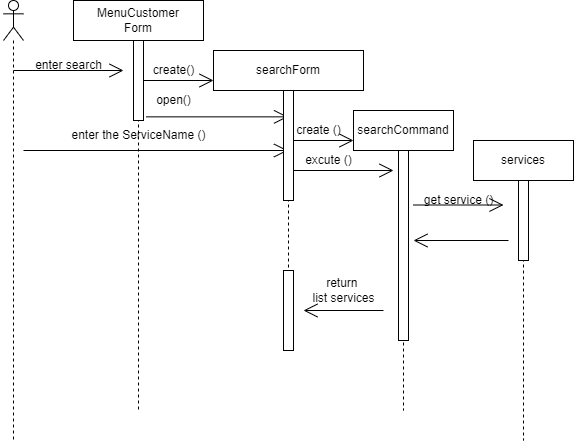

The diagram above was exported from draw.io. Its source (the exported page's mxGraphModel, read from the mxfile embedded in the PNG):
<mxGraphModel dx="913" dy="582" grid="1" gridSize="10" guides="1" tooltips="1" connect="1" arrows="1" fold="1" page="1" pageScale="1" pageWidth="850" pageHeight="1100" math="0" shadow="0">
  <root>
    <mxCell id="0" />
    <mxCell id="1" parent="0" />
    <mxCell id="S6zF8lXs-NOd9XUTztvt-1" value="" style="shape=umlLifeline;participant=umlActor;perimeter=lifelinePerimeter;whiteSpace=wrap;html=1;container=1;collapsible=0;recursiveResize=0;verticalAlign=top;spacingTop=36;outlineConnect=0;" vertex="1" parent="1">
      <mxGeometry x="60" y="80" width="20" height="440" as="geometry" />
    </mxCell>
    <mxCell id="S6zF8lXs-NOd9XUTztvt-2" value="MenuCustomer&lt;br&gt;Form" style="shape=umlLifeline;perimeter=lifelinePerimeter;whiteSpace=wrap;html=1;container=1;collapsible=0;recursiveResize=0;outlineConnect=0;" vertex="1" parent="1">
      <mxGeometry x="130" y="80" width="130" height="410" as="geometry" />
    </mxCell>
    <mxCell id="S6zF8lXs-NOd9XUTztvt-8" value="open()" style="text;html=1;align=center;verticalAlign=middle;resizable=0;points=[];autosize=1;strokeColor=none;fillColor=none;" vertex="1" parent="S6zF8lXs-NOd9XUTztvt-2">
      <mxGeometry x="70" y="85" width="60" height="30" as="geometry" />
    </mxCell>
    <mxCell id="S6zF8lXs-NOd9XUTztvt-11" value="" style="html=1;points=[];perimeter=orthogonalPerimeter;" vertex="1" parent="S6zF8lXs-NOd9XUTztvt-2">
      <mxGeometry x="60" y="40" width="10" height="80" as="geometry" />
    </mxCell>
    <mxCell id="S6zF8lXs-NOd9XUTztvt-12" value="" style="endArrow=open;endFill=1;endSize=12;html=1;rounded=0;" edge="1" parent="S6zF8lXs-NOd9XUTztvt-2" target="S6zF8lXs-NOd9XUTztvt-7">
      <mxGeometry width="160" relative="1" as="geometry">
        <mxPoint x="-50" y="150" as="sourcePoint" />
        <mxPoint x="170" y="150" as="targetPoint" />
      </mxGeometry>
    </mxCell>
    <mxCell id="S6zF8lXs-NOd9XUTztvt-13" value="enter the ServiceName ()" style="text;html=1;align=center;verticalAlign=middle;resizable=0;points=[];autosize=1;strokeColor=none;fillColor=none;" vertex="1" parent="S6zF8lXs-NOd9XUTztvt-2">
      <mxGeometry x="-15" y="120" width="160" height="30" as="geometry" />
    </mxCell>
    <mxCell id="S6zF8lXs-NOd9XUTztvt-3" value="" style="endArrow=open;endFill=1;endSize=12;html=1;rounded=0;" edge="1" parent="1">
      <mxGeometry width="160" relative="1" as="geometry">
        <mxPoint x="70" y="150" as="sourcePoint" />
        <mxPoint x="180" y="150" as="targetPoint" />
      </mxGeometry>
    </mxCell>
    <mxCell id="S6zF8lXs-NOd9XUTztvt-4" value="enter search" style="text;html=1;align=center;verticalAlign=middle;resizable=0;points=[];autosize=1;strokeColor=none;fillColor=none;" vertex="1" parent="1">
      <mxGeometry x="80" y="130" width="90" height="30" as="geometry" />
    </mxCell>
    <mxCell id="S6zF8lXs-NOd9XUTztvt-5" value="" style="endArrow=open;endFill=1;endSize=12;html=1;rounded=0;exitX=0.046;exitY=1.045;exitDx=0;exitDy=0;exitPerimeter=0;" edge="1" parent="1" source="S6zF8lXs-NOd9XUTztvt-8" target="S6zF8lXs-NOd9XUTztvt-7">
      <mxGeometry width="160" relative="1" as="geometry">
        <mxPoint x="220" y="190" as="sourcePoint" />
        <mxPoint x="350" y="190" as="targetPoint" />
      </mxGeometry>
    </mxCell>
    <mxCell id="S6zF8lXs-NOd9XUTztvt-7" value="searchForm" style="shape=umlLifeline;perimeter=lifelinePerimeter;whiteSpace=wrap;html=1;container=1;collapsible=0;recursiveResize=0;outlineConnect=0;" vertex="1" parent="1">
      <mxGeometry x="270" y="130" width="150" height="300" as="geometry" />
    </mxCell>
    <mxCell id="S6zF8lXs-NOd9XUTztvt-10" value="" style="html=1;points=[];perimeter=orthogonalPerimeter;" vertex="1" parent="S6zF8lXs-NOd9XUTztvt-7">
      <mxGeometry x="70" y="40" width="10" height="110" as="geometry" />
    </mxCell>
    <mxCell id="S6zF8lXs-NOd9XUTztvt-15" value="create ()" style="text;html=1;align=center;verticalAlign=middle;resizable=0;points=[];autosize=1;strokeColor=none;fillColor=none;" vertex="1" parent="S6zF8lXs-NOd9XUTztvt-7">
      <mxGeometry x="70" y="65" width="70" height="30" as="geometry" />
    </mxCell>
    <mxCell id="S6zF8lXs-NOd9XUTztvt-19" value="excute ()" style="text;html=1;align=center;verticalAlign=middle;resizable=0;points=[];autosize=1;strokeColor=none;fillColor=none;" vertex="1" parent="S6zF8lXs-NOd9XUTztvt-7">
      <mxGeometry x="80" y="95" width="70" height="30" as="geometry" />
    </mxCell>
    <mxCell id="S6zF8lXs-NOd9XUTztvt-26" value="" style="html=1;points=[];perimeter=orthogonalPerimeter;" vertex="1" parent="S6zF8lXs-NOd9XUTztvt-7">
      <mxGeometry x="70" y="220" width="10" height="80" as="geometry" />
    </mxCell>
    <mxCell id="S6zF8lXs-NOd9XUTztvt-6" value="" style="endArrow=open;endFill=1;endSize=12;html=1;rounded=0;" edge="1" parent="1">
      <mxGeometry width="160" relative="1" as="geometry">
        <mxPoint x="200" y="160" as="sourcePoint" />
        <mxPoint x="270" y="160" as="targetPoint" />
      </mxGeometry>
    </mxCell>
    <mxCell id="S6zF8lXs-NOd9XUTztvt-9" value="create()" style="text;html=1;align=center;verticalAlign=middle;resizable=0;points=[];autosize=1;strokeColor=none;fillColor=none;" vertex="1" parent="1">
      <mxGeometry x="200" y="135" width="60" height="30" as="geometry" />
    </mxCell>
    <mxCell id="S6zF8lXs-NOd9XUTztvt-14" value="" style="endArrow=open;endFill=1;endSize=12;html=1;rounded=0;" edge="1" parent="1">
      <mxGeometry width="160" relative="1" as="geometry">
        <mxPoint x="350" y="220" as="sourcePoint" />
        <mxPoint x="410" y="220" as="targetPoint" />
      </mxGeometry>
    </mxCell>
    <mxCell id="S6zF8lXs-NOd9XUTztvt-16" value="searchCommand" style="shape=umlLifeline;perimeter=lifelinePerimeter;whiteSpace=wrap;html=1;container=1;collapsible=0;recursiveResize=0;outlineConnect=0;" vertex="1" parent="1">
      <mxGeometry x="410" y="190" width="100" height="300" as="geometry" />
    </mxCell>
    <mxCell id="S6zF8lXs-NOd9XUTztvt-17" value="" style="html=1;points=[];perimeter=orthogonalPerimeter;" vertex="1" parent="S6zF8lXs-NOd9XUTztvt-16">
      <mxGeometry x="45" y="40" width="10" height="190" as="geometry" />
    </mxCell>
    <mxCell id="S6zF8lXs-NOd9XUTztvt-25" value="" style="endArrow=open;endFill=1;endSize=12;html=1;rounded=0;" edge="1" parent="S6zF8lXs-NOd9XUTztvt-16">
      <mxGeometry width="160" relative="1" as="geometry">
        <mxPoint x="30" y="200" as="sourcePoint" />
        <mxPoint x="-50" y="200" as="targetPoint" />
      </mxGeometry>
    </mxCell>
    <mxCell id="S6zF8lXs-NOd9XUTztvt-18" value="" style="endArrow=open;endFill=1;endSize=12;html=1;rounded=0;" edge="1" parent="1">
      <mxGeometry width="160" relative="1" as="geometry">
        <mxPoint x="350" y="250" as="sourcePoint" />
        <mxPoint x="450" y="250" as="targetPoint" />
      </mxGeometry>
    </mxCell>
    <mxCell id="S6zF8lXs-NOd9XUTztvt-20" value="services" style="shape=umlLifeline;perimeter=lifelinePerimeter;whiteSpace=wrap;html=1;container=1;collapsible=0;recursiveResize=0;outlineConnect=0;" vertex="1" parent="1">
      <mxGeometry x="530" y="220" width="100" height="300" as="geometry" />
    </mxCell>
    <mxCell id="S6zF8lXs-NOd9XUTztvt-21" value="" style="html=1;points=[];perimeter=orthogonalPerimeter;" vertex="1" parent="S6zF8lXs-NOd9XUTztvt-20">
      <mxGeometry x="45" y="40" width="10" height="80" as="geometry" />
    </mxCell>
    <mxCell id="S6zF8lXs-NOd9XUTztvt-22" value="" style="endArrow=open;endFill=1;endSize=12;html=1;rounded=0;" edge="1" parent="S6zF8lXs-NOd9XUTztvt-20">
      <mxGeometry width="160" relative="1" as="geometry">
        <mxPoint x="-60" y="64.5" as="sourcePoint" />
        <mxPoint x="30" y="64.5" as="targetPoint" />
      </mxGeometry>
    </mxCell>
    <mxCell id="S6zF8lXs-NOd9XUTztvt-24" value="" style="endArrow=open;endFill=1;endSize=12;html=1;rounded=0;" edge="1" parent="S6zF8lXs-NOd9XUTztvt-20">
      <mxGeometry width="160" relative="1" as="geometry">
        <mxPoint x="35" y="100" as="sourcePoint" />
        <mxPoint x="-60" y="100" as="targetPoint" />
        <Array as="points" />
      </mxGeometry>
    </mxCell>
    <mxCell id="S6zF8lXs-NOd9XUTztvt-23" value="get service ()" style="text;html=1;align=center;verticalAlign=middle;resizable=0;points=[];autosize=1;strokeColor=none;fillColor=none;" vertex="1" parent="1">
      <mxGeometry x="470" y="265" width="90" height="30" as="geometry" />
    </mxCell>
    <mxCell id="S6zF8lXs-NOd9XUTztvt-28" value="return&amp;nbsp;&lt;br&gt;list services" style="text;html=1;align=center;verticalAlign=middle;resizable=0;points=[];autosize=1;strokeColor=none;fillColor=none;" vertex="1" parent="1">
      <mxGeometry x="355" y="350" width="90" height="40" as="geometry" />
    </mxCell>
  </root>
</mxGraphModel>